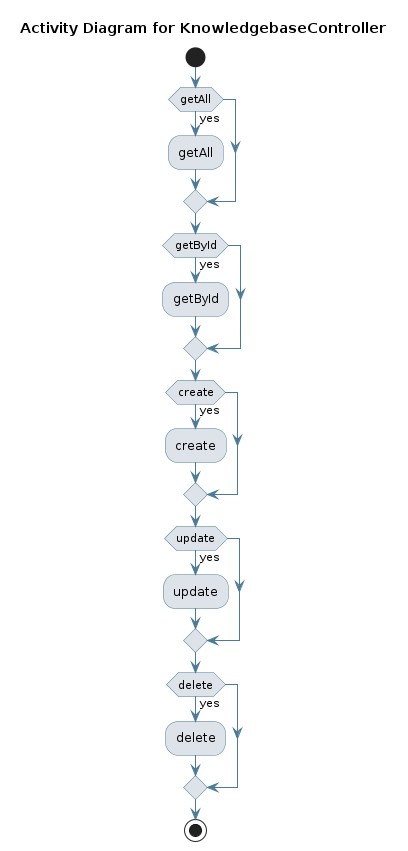

The diagram above was rendered by PlantUML. Its source (embedded in the PNG):
@startuml
skinparam activity {
 BackgroundColor #DEE3E9 
 BorderColor #4D7A97 
 ArrowColor #4D7A97 
}
!pragma useVerticalIf on
start
title Activity Diagram for KnowledgebaseController

if (getAll) then (yes)
:getAll;
endif
if (getById) then (yes)
:getById;
endif
if (create) then (yes)
:create;
endif
if (update) then (yes)
:update;
endif
if (delete) then (yes)
:delete;
endif
stop
@enduml